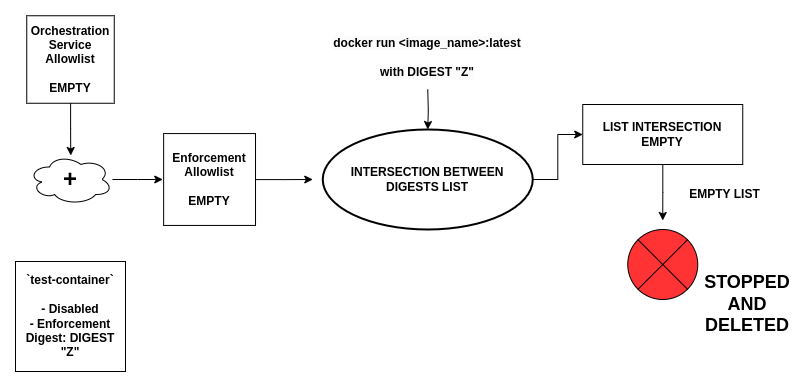

The diagram above was exported from draw.io. Its source (the exported page's mxGraphModel, read from the mxfile embedded in the PNG):
<mxGraphModel dx="1364" dy="843" grid="1" gridSize="10" guides="1" tooltips="1" connect="1" arrows="1" fold="1" page="1" pageScale="1" pageWidth="827" pageHeight="1169" math="0" shadow="0">
  <root>
    <mxCell id="0" />
    <mxCell id="1" parent="0" />
    <mxCell id="i7UhRNN7TtNDlWaKoE-c-1" style="edgeStyle=orthogonalEdgeStyle;rounded=0;orthogonalLoop=1;jettySize=auto;html=1;entryX=0.5;entryY=0;entryDx=0;entryDy=0;entryPerimeter=0;" edge="1" parent="1" target="i7UhRNN7TtNDlWaKoE-c-4">
      <mxGeometry relative="1" as="geometry">
        <mxPoint x="522.25" y="190" as="targetPoint" />
        <mxPoint x="522.25" y="160" as="sourcePoint" />
      </mxGeometry>
    </mxCell>
    <mxCell id="i7UhRNN7TtNDlWaKoE-c-3" style="edgeStyle=orthogonalEdgeStyle;rounded=0;orthogonalLoop=1;jettySize=auto;html=1;exitX=1;exitY=0.5;exitDx=0;exitDy=0;exitPerimeter=0;entryX=0;entryY=0.5;entryDx=0;entryDy=0;" edge="1" parent="1" source="i7UhRNN7TtNDlWaKoE-c-4" target="i7UhRNN7TtNDlWaKoE-c-6">
      <mxGeometry relative="1" as="geometry" />
    </mxCell>
    <mxCell id="i7UhRNN7TtNDlWaKoE-c-4" value="&lt;b style=&quot;border-color: var(--border-color);&quot;&gt;INTERSECTION BETWEEN DIGESTS LIST&lt;/b&gt;" style="strokeWidth=2;html=1;shape=mxgraph.flowchart.start_1;whiteSpace=wrap;" vertex="1" parent="1">
      <mxGeometry x="417.25" y="200" width="210" height="100" as="geometry" />
    </mxCell>
    <mxCell id="i7UhRNN7TtNDlWaKoE-c-5" style="edgeStyle=orthogonalEdgeStyle;rounded=0;orthogonalLoop=1;jettySize=auto;html=1;" edge="1" parent="1" source="i7UhRNN7TtNDlWaKoE-c-6">
      <mxGeometry relative="1" as="geometry">
        <mxPoint x="757.25" y="291" as="targetPoint" />
      </mxGeometry>
    </mxCell>
    <mxCell id="i7UhRNN7TtNDlWaKoE-c-6" value="&lt;b&gt;LIST INTERSECTION&lt;/b&gt;&lt;div&gt;&lt;b&gt;EMPTY&lt;/b&gt;&lt;/div&gt;" style="rounded=0;whiteSpace=wrap;html=1;" vertex="1" parent="1">
      <mxGeometry x="677.25" y="175" width="160" height="60" as="geometry" />
    </mxCell>
    <mxCell id="i7UhRNN7TtNDlWaKoE-c-7" value="&lt;b&gt;EMPTY LIST&lt;/b&gt;" style="text;html=1;strokeColor=none;fillColor=none;align=center;verticalAlign=middle;whiteSpace=wrap;rounded=0;" vertex="1" parent="1">
      <mxGeometry x="767.25" y="250" width="105" height="30" as="geometry" />
    </mxCell>
    <mxCell id="i7UhRNN7TtNDlWaKoE-c-8" value="&lt;b&gt;Orchestration Service Allowlist&lt;/b&gt;&lt;div&gt;&lt;b&gt;&lt;br&gt;&lt;/b&gt;&lt;/div&gt;&lt;div&gt;&lt;b&gt;EMPTY&lt;/b&gt;&lt;/div&gt;" style="whiteSpace=wrap;html=1;aspect=fixed;" vertex="1" parent="1">
      <mxGeometry x="121.25" y="86.25" width="87.5" height="87.5" as="geometry" />
    </mxCell>
    <mxCell id="i7UhRNN7TtNDlWaKoE-c-10" value="&lt;b&gt;`test-container`&lt;/b&gt;&lt;br&gt;&lt;div&gt;&lt;b&gt;&lt;br&gt;&lt;/b&gt;&lt;div&gt;&lt;b&gt;- Disabled&lt;br&gt;&lt;/b&gt;&lt;div&gt;&lt;b&gt;- Enforcement Digest: DIGEST &quot;Z&quot;&lt;/b&gt;&lt;/div&gt;&lt;/div&gt;&lt;/div&gt;" style="whiteSpace=wrap;html=1;aspect=fixed;" vertex="1" parent="1">
      <mxGeometry x="110" y="332" width="110" height="110" as="geometry" />
    </mxCell>
    <mxCell id="i7UhRNN7TtNDlWaKoE-c-11" style="edgeStyle=orthogonalEdgeStyle;rounded=0;orthogonalLoop=1;jettySize=auto;html=1;" edge="1" parent="1" source="i7UhRNN7TtNDlWaKoE-c-12">
      <mxGeometry relative="1" as="geometry">
        <mxPoint x="257.2500000000002" y="250" as="targetPoint" />
      </mxGeometry>
    </mxCell>
    <mxCell id="i7UhRNN7TtNDlWaKoE-c-12" value="&lt;font style=&quot;font-size: 24px;&quot;&gt;&lt;b&gt;+&lt;/b&gt;&lt;/font&gt;" style="ellipse;shape=cloud;whiteSpace=wrap;html=1;" vertex="1" parent="1">
      <mxGeometry x="123.13" y="225" width="83.75" height="50" as="geometry" />
    </mxCell>
    <mxCell id="i7UhRNN7TtNDlWaKoE-c-13" style="edgeStyle=orthogonalEdgeStyle;rounded=0;orthogonalLoop=1;jettySize=auto;html=1;entryX=0.503;entryY=0.02;entryDx=0;entryDy=0;entryPerimeter=0;" edge="1" parent="1" source="i7UhRNN7TtNDlWaKoE-c-8" target="i7UhRNN7TtNDlWaKoE-c-12">
      <mxGeometry relative="1" as="geometry" />
    </mxCell>
    <mxCell id="i7UhRNN7TtNDlWaKoE-c-14" value="" style="verticalLabelPosition=bottom;verticalAlign=top;html=1;shape=mxgraph.flowchart.or;fillColor=#FF3333;" vertex="1" parent="1">
      <mxGeometry x="722.25" y="300" width="70" height="70" as="geometry" />
    </mxCell>
    <mxCell id="i7UhRNN7TtNDlWaKoE-c-15" value="&lt;span style=&quot;font-size: 18px;&quot;&gt;&lt;b&gt;STOPPED AND DELETED&lt;/b&gt;&lt;/span&gt;" style="text;html=1;strokeColor=none;fillColor=none;align=center;verticalAlign=middle;whiteSpace=wrap;rounded=0;" vertex="1" parent="1">
      <mxGeometry x="812.25" y="360" width="60" height="30" as="geometry" />
    </mxCell>
    <mxCell id="i7UhRNN7TtNDlWaKoE-c-16" style="edgeStyle=orthogonalEdgeStyle;rounded=0;orthogonalLoop=1;jettySize=auto;html=1;" edge="1" parent="1" source="i7UhRNN7TtNDlWaKoE-c-17">
      <mxGeometry relative="1" as="geometry">
        <mxPoint x="407.2500000000002" y="250" as="targetPoint" />
      </mxGeometry>
    </mxCell>
    <mxCell id="i7UhRNN7TtNDlWaKoE-c-17" value="&lt;b&gt;Enforcement Allowlist&lt;/b&gt;&lt;div&gt;&lt;b&gt;&lt;br&gt;&lt;/b&gt;&lt;/div&gt;&lt;div&gt;&lt;b&gt;EMPTY&lt;/b&gt;&lt;/div&gt;" style="whiteSpace=wrap;html=1;aspect=fixed;" vertex="1" parent="1">
      <mxGeometry x="258.13" y="204.06" width="91.88" height="91.88" as="geometry" />
    </mxCell>
    <mxCell id="i7UhRNN7TtNDlWaKoE-c-19" value="&lt;span style=&quot;color: rgb(0, 0, 0); font-family: Helvetica; font-size: 12px; font-style: normal; font-variant-ligatures: normal; font-variant-caps: normal; font-weight: 700; letter-spacing: normal; orphans: 2; text-indent: 0px; text-transform: none; widows: 2; word-spacing: 0px; -webkit-text-stroke-width: 0px; white-space: normal; background-color: rgb(251, 251, 251); text-decoration-thickness: initial; text-decoration-style: initial; text-decoration-color: initial; float: none; display: inline !important;&quot;&gt;docker run &amp;lt;image_name&amp;gt;:latest&lt;/span&gt;&lt;div&gt;&lt;span style=&quot;color: rgb(0, 0, 0); font-family: Helvetica; font-size: 12px; font-style: normal; font-variant-ligatures: normal; font-variant-caps: normal; font-weight: 700; letter-spacing: normal; orphans: 2; text-indent: 0px; text-transform: none; widows: 2; word-spacing: 0px; -webkit-text-stroke-width: 0px; white-space: normal; background-color: rgb(251, 251, 251); text-decoration-thickness: initial; text-decoration-style: initial; text-decoration-color: initial; float: none; display: inline !important;&quot;&gt;&lt;br&gt;&lt;/span&gt;&lt;/div&gt;&lt;div&gt;&lt;span style=&quot;color: rgb(0, 0, 0); font-family: Helvetica; font-size: 12px; font-style: normal; font-variant-ligatures: normal; font-variant-caps: normal; font-weight: 700; letter-spacing: normal; orphans: 2; text-indent: 0px; text-transform: none; widows: 2; word-spacing: 0px; -webkit-text-stroke-width: 0px; white-space: normal; background-color: rgb(251, 251, 251); text-decoration-thickness: initial; text-decoration-style: initial; text-decoration-color: initial; float: none; display: inline !important;&quot;&gt;with DIGEST &quot;Z&quot;&lt;/span&gt;&lt;/div&gt;" style="text;whiteSpace=wrap;html=1;align=center;" vertex="1" parent="1">
      <mxGeometry x="412.25" y="100" width="220" height="40" as="geometry" />
    </mxCell>
  </root>
</mxGraphModel>